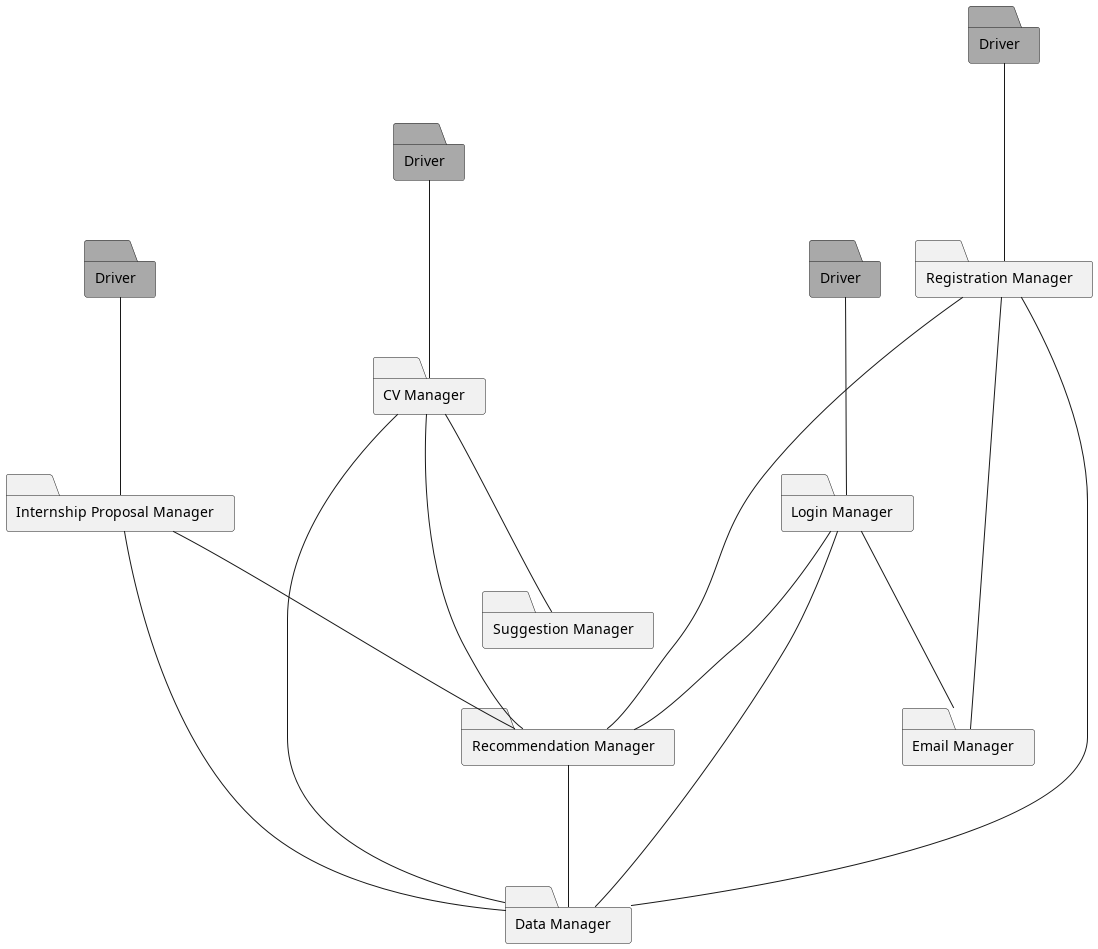

The diagram above was rendered by PlantUML. Its source (embedded in the PNG):
@startuml feat4

folder IP as "Internship Proposal Manager"
folder D4 as "Driver" #DarkGray
folder CV as "CV Manager"
folder SM as "Suggestion Manager"
folder D3 as "Driver" #DarkGray
folder RS as "Registration Manager"
folder D1 as "Driver" #DarkGray
folder D2 as "Driver" #DarkGray
folder L as "Login Manager"
folder EM as "Email Manager"
folder RM as "Recommendation Manager"
folder DM as "Data Manager"

D4 --- IP
IP --- DM
IP --- RM
CV ---- RM
CV --- DM
CV --- SM
D3 --- CV
D1 --- L
D2 --- RS
L  --- EM
RS ---- EM
L  --- RM
RS --- DM 
L  --- DM
RS ----- RM
RM --- DM
@enduml